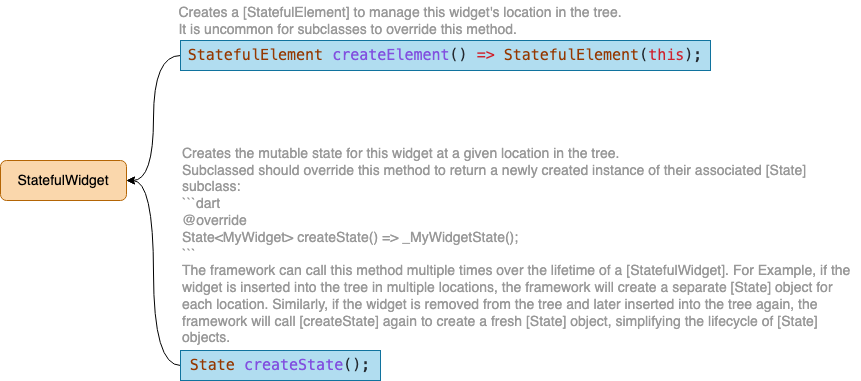

The diagram above was exported from draw.io. Its source (the exported page's mxGraphModel, read from the mxfile embedded in the PNG):
<mxGraphModel dx="2952" dy="833" grid="1" gridSize="10" guides="1" tooltips="1" connect="1" arrows="1" fold="1" page="1" pageScale="1" pageWidth="827" pageHeight="1169" math="0" shadow="0">
  <root>
    <mxCell id="0" />
    <mxCell id="1" parent="0" />
    <mxCell id="qsSRs6WgZvlGuHm3nDB4-1" value="&lt;font style=&quot;font-size: 14px;&quot;&gt;StatefulWidget&lt;/font&gt;" style="rounded=1;whiteSpace=wrap;html=1;fillColor=#fad7ac;strokeColor=#b46504;" parent="1" vertex="1">
      <mxGeometry x="-1510" y="450" width="126" height="40" as="geometry" />
    </mxCell>
    <mxCell id="qsSRs6WgZvlGuHm3nDB4-4" style="rounded=0;orthogonalLoop=1;jettySize=auto;html=1;exitX=0;exitY=0.5;exitDx=0;exitDy=0;entryX=1;entryY=0.5;entryDx=0;entryDy=0;edgeStyle=orthogonalEdgeStyle;curved=1;" parent="1" source="qsSRs6WgZvlGuHm3nDB4-2" target="qsSRs6WgZvlGuHm3nDB4-1" edge="1">
      <mxGeometry relative="1" as="geometry" />
    </mxCell>
    <mxCell id="qsSRs6WgZvlGuHm3nDB4-2" value="&lt;div style=&quot;color: rgb(36, 41, 47); font-family: Menlo, Monaco, &amp;quot;Courier New&amp;quot;, monospace; font-size: 15px; line-height: 23px;&quot;&gt;&lt;span style=&quot;color: rgb(149, 56, 0);&quot;&gt;StatefulElement&lt;/span&gt; &lt;span style=&quot;color: rgb(130, 80, 223);&quot;&gt;createElement&lt;/span&gt;() &lt;span style=&quot;color: rgb(207, 34, 46);&quot;&gt;=&amp;gt;&lt;/span&gt; &lt;span style=&quot;color: rgb(149, 56, 0);&quot;&gt;StatefulElement&lt;/span&gt;(&lt;span style=&quot;color: rgb(207, 34, 46);&quot;&gt;this&lt;/span&gt;);&lt;/div&gt;" style="rounded=0;whiteSpace=wrap;html=1;strokeColor=#10739e;fillColor=#b1ddf0;gradientColor=none;" parent="1" vertex="1">
      <mxGeometry x="-1330" y="330" width="530" height="30" as="geometry" />
    </mxCell>
    <mxCell id="qsSRs6WgZvlGuHm3nDB4-5" style="edgeStyle=orthogonalEdgeStyle;rounded=0;orthogonalLoop=1;jettySize=auto;html=1;exitX=0;exitY=0.5;exitDx=0;exitDy=0;entryX=1;entryY=0.5;entryDx=0;entryDy=0;curved=1;" parent="1" source="qsSRs6WgZvlGuHm3nDB4-3" target="qsSRs6WgZvlGuHm3nDB4-1" edge="1">
      <mxGeometry relative="1" as="geometry" />
    </mxCell>
    <mxCell id="qsSRs6WgZvlGuHm3nDB4-3" value="&lt;div style=&quot;color: rgb(36, 41, 47); font-family: Menlo, Monaco, &amp;quot;Courier New&amp;quot;, monospace; font-size: 15px; line-height: 23px;&quot;&gt;&lt;span style=&quot;color: rgb(149, 56, 0);&quot;&gt;State&lt;/span&gt; &lt;span style=&quot;color: rgb(130, 80, 223);&quot;&gt;createState&lt;/span&gt;();&lt;/div&gt;" style="rounded=0;whiteSpace=wrap;html=1;strokeColor=#10739e;fillColor=#b1ddf0;" parent="1" vertex="1">
      <mxGeometry x="-1330" y="640" width="200" height="30" as="geometry" />
    </mxCell>
    <mxCell id="qsSRs6WgZvlGuHm3nDB4-6" value="&lt;div style=&quot;text-align: left; font-size: 14px;&quot;&gt;&lt;span style=&quot;background-color: initial; font-size: 14px;&quot;&gt;&lt;font color=&quot;#999999&quot; style=&quot;font-size: 14px;&quot;&gt;Creates a [StatefulElement] to manage this widget's location in the tree.&lt;/font&gt;&lt;/span&gt;&lt;/div&gt;&lt;div style=&quot;text-align: left; font-size: 14px;&quot;&gt;&lt;span style=&quot;background-color: initial; font-size: 14px;&quot;&gt;&lt;font color=&quot;#999999&quot; style=&quot;font-size: 14px;&quot;&gt;It is uncommon for subclasses to override this method.&lt;/font&gt;&lt;/span&gt;&lt;/div&gt;" style="text;html=1;strokeColor=none;fillColor=none;align=center;verticalAlign=middle;whiteSpace=wrap;rounded=0;fontSize=14;" parent="1" vertex="1">
      <mxGeometry x="-1360" y="290" width="500" height="40" as="geometry" />
    </mxCell>
    <mxCell id="qsSRs6WgZvlGuHm3nDB4-7" value="&lt;font color=&quot;#999999&quot; style=&quot;font-size: 14px;&quot;&gt;Creates the mutable state for this widget at a given location in the tree.&lt;br style=&quot;font-size: 14px;&quot;&gt;Subclassed should override this method to return a newly created instance of their associated [State] subclass:&lt;br style=&quot;font-size: 14px;&quot;&gt;```dart&lt;br style=&quot;font-size: 14px;&quot;&gt;@override&lt;br style=&quot;font-size: 14px;&quot;&gt;State&amp;lt;MyWidget&amp;gt; createState() =&amp;gt; _MyWidgetState();&lt;br style=&quot;font-size: 14px;&quot;&gt;```&lt;br style=&quot;font-size: 14px;&quot;&gt;The framework can call this method multiple times over the lifetime of a [StatefulWidget]. For Example, if the widget is inserted into the tree in multiple locations, the framework will create a separate [State] object for each location. Similarly, if the widget is removed from the tree and later inserted into the tree again, the framework will call [createState] again to create a fresh [State] object, simplifying the lifecycle of [State] objects.&lt;/font&gt;" style="text;html=1;strokeColor=none;fillColor=none;align=left;verticalAlign=middle;whiteSpace=wrap;rounded=0;fontSize=14;" parent="1" vertex="1">
      <mxGeometry x="-1330" y="420" width="680" height="230" as="geometry" />
    </mxCell>
  </root>
</mxGraphModel>